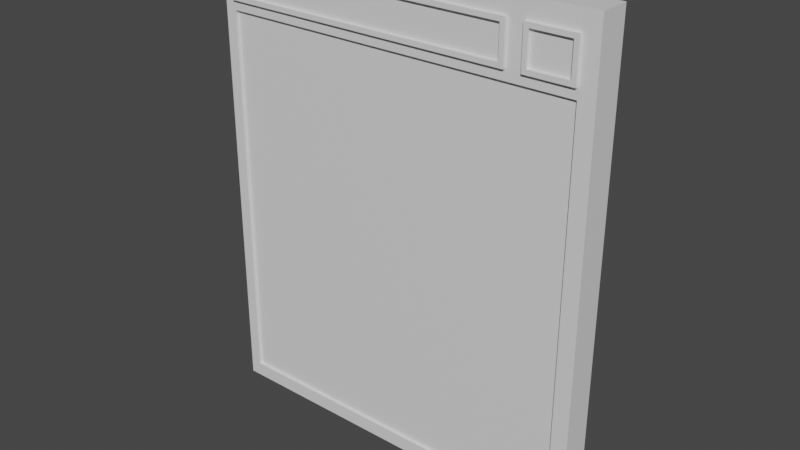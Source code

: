 # Source: module_base.blend  (saved by Blender 3.0.42; exported with 4.5.12 LTS)
import bpy
from mathutils import Matrix  # noqa: F401  (used for matrix-valued properties, if any)

bpy.ops.wm.read_factory_settings(use_empty=True)
scene = bpy.context.scene
scene.name = 'Scene'

# ---- collections
col_collection = bpy.data.collections.new('Collection'); scene.collection.children.link(col_collection)

# ---- materials (node trees are filled in below, after node groups)
mat_material = bpy.data.materials.new('Material')
mat_material.alpha_threshold = 0.0
mat_material.use_transparent_shadow = False
mat_material.line_color = (0.0, 0.0, 0.0, 1.0)

# ---- material node trees
mat_material.use_nodes = True; mat_material.node_tree.nodes.clear()
_N = mat_material.node_tree.nodes; _L = mat_material.node_tree.links
n0 = _N.new('ShaderNodeOutputMaterial'); n0.name = 'Material Output'; n0.location = (300, 300)
n1 = _N.new('ShaderNodeBsdfPrincipled'); n1.name = 'Principled BSDF'; n1.location = (10, 300)
n1.distribution = 'GGX'
n1.subsurface_method = 'RANDOM_WALK_SKIN'
n1.inputs[2].default_value = 0.4
n1.inputs[3].default_value = 1.45
n1.inputs[27].default_value = (0.0, 0.0, 0.0, 1.0)
n1.inputs[28].default_value = 1.0
_L.new(n1.outputs[0], n0.inputs[0])
n0.is_active_output = True

# ---- world
world_world = bpy.data.worlds.new('World'); scene.world = world_world
world_world.use_nodes = True; world_world.node_tree.nodes.clear()
_N = world_world.node_tree.nodes; _L = world_world.node_tree.links
n0 = _N.new('ShaderNodeOutputWorld'); n0.name = 'World Output'; n0.location = (300, 300)
n1 = _N.new('ShaderNodeBackground'); n1.name = 'Background'; n1.location = (10, 300)
n1.inputs[0].default_value = (0.05088, 0.05088, 0.05088, 1.0)
_L.new(n1.outputs[0], n0.inputs[0])
n0.is_active_output = True
world_world.color = (0.05088, 0.05088, 0.05088)
world_world.use_sun_shadow = False
world_world.sun_shadow_jitter_overblur = 0.0

# ---- meshes
me_cube = bpy.data.meshes.new('Cube')
me_cube.from_pydata([(1.019, 0.08006, 1.23), (0.7082, -0.09508, 0.9441), (1.019, 0.08006, -1.23), (-0.9584, -0.065, -1.155), (0.7082, -0.09508, 1.109), (-0.9584, -0.065, 0.8665), (0.5754, -0.08006, 1.109), (0.5754, -0.08006, 0.9441), (-1.019, 0.08006, 1.23), (0.935, -0.065, -1.155), (0.9117, -0.09508, 0.9441), (0.935, -0.065, 0.8665), (-1.019, 0.08006, -1.23), (0.9117, -0.09508, 1.109), (-0.9334, -0.08006, 1.109), (-0.9334, -0.08006, 0.9441), (-1.019, -0.08006, -1.23), (-1.019, -0.08006, 1.23), (1.019, -0.08006, 1.23), (1.019, -0.08006, -1.23), (-0.9584, -0.08006, 0.9191), (-0.9584, -0.08006, 1.133), (0.6003, -0.08006, 1.133), (0.6003, -0.08006, 0.9191), (-0.9584, -0.09508, 0.9191), (-0.9584, -0.09508, 1.133), (0.6003, -0.09508, 1.133), (0.6003, -0.09508, 0.9191), (-0.9334, -0.09508, 0.9441), (-0.9334, -0.09508, 1.109), (0.5754, -0.09508, 1.109), (0.5754, -0.09508, 0.9441), (0.6849, -0.08006, 1.133), (0.6849, -0.08006, 0.9191), (0.935, -0.08006, 0.9191), (0.935, -0.08006, 1.133), (0.6849, -0.09508, 0.9191), (0.935, -0.09508, 0.9191), (0.935, -0.09508, 1.133), (0.6849, -0.09508, 1.133), (0.7082, -0.08006, 0.9441), (0.9117, -0.08006, 0.9441), (0.9117, -0.08006, 1.109), (0.7082, -0.08006, 1.109), (0.935, -0.08006, -0.7976), (0.6106, -0.08006, 0.8665), (0.935, -0.08006, 0.8665), (-0.9584, -0.08006, 0.8665), (-0.9584, -0.08006, -1.155), (0.935, -0.08006, -1.155)], [], [(0, 8, 17, 18), (7, 6, 14, 15), (16, 17, 8, 12), (12, 2, 19, 16), (2, 0, 18, 19), (12, 8, 0, 2), (20, 21, 17, 16), (19, 18, 35, 34, 33, 32, 22, 23, 45, 46, 44), (35, 18, 22, 32), (21, 22, 18, 17), (45, 23, 20, 16, 19, 44, 49, 48, 47), (15, 14, 29, 28), (14, 6, 30, 29), (23, 22, 26, 27), (20, 23, 27, 24), (28, 29, 25, 24), (30, 31, 27, 26), (29, 30, 26, 25), (31, 28, 24, 27), (22, 21, 25, 26), (7, 15, 28, 31), (21, 20, 24, 25), (6, 7, 31, 30), (36, 39, 32, 33), (38, 37, 34, 35), (1, 10, 41, 40), (37, 36, 33, 34), (32, 39, 38, 35), (10, 1, 36, 37), (13, 10, 37, 38), (4, 13, 38, 39), (1, 4, 39, 36), (41, 42, 43, 40), (4, 1, 40, 43), (10, 13, 42, 41), (13, 4, 43, 42), (48, 3, 5, 47), (3, 9, 11, 5), (46, 11, 9, 49, 44), (49, 9, 3, 48), (47, 5, 11, 46, 45)])
_uv = me_cube.uv_layers.new(name='UVMap')
_uv.uv.foreach_set('vector', [0.625, 0.5, 0.875, 0.5, 0.875, 0.75, 0.625, 0.75, 0.4129, 0.7671, 0.5871, 0.7671, 0.5871, 0.9829, 0.4129, 0.9829, 0.375, 0.0, 0.625, 0.0, 0.625, 0.25, 0.375, 0.25, 0.125, 0.5, 0.375, 0.5, 0.375, 0.75, 0.125, 0.75, 0.375, 0.5, 0.625, 0.5, 0.625, 0.75, 0.375, 0.75, 0.375, 0.25, 0.625, 0.25, 0.625, 0.5, 0.375, 0.5, 0.3865, 0.9862, 0.6135, 0.9862, 0.625, 1.0, 0.375, 1.0, 0.375, 0.75, 0.625, 0.75, 0.6001, 0.7528, 0.5738, 0.7528, 0.5302, 0.7577, 0.5922, 0.7577, 0.6135, 0.7638, 0.3865, 0.7638, 0.3862, 0.7635, 0.5596, 0.7527, 0.3773, 0.7528, 0.6001, 0.7528, 0.625, 0.75, 0.6135, 0.7638, 0.5922, 0.7577, 0.6135, 0.9862, 0.6135, 0.7638, 0.625, 0.75, 0.625, 1.0, 0.3862, 0.7635, 0.3865, 0.7638, 0.3865, 0.9862, 0.375, 1.0, 0.375, 0.75, 0.3773, 0.7528, 0.3754, 0.7592, 0.3754, 0.9921, 0.3862, 0.9863, 0.4129, 0.9829, 0.5871, 0.9829, 0.5871, 0.9829, 0.4129, 0.9829, 0.5871, 0.9829, 0.5871, 0.7671, 0.5871, 0.7671, 0.5871, 0.9829, 0.3865, 0.7638, 0.6135, 0.7638, 0.6135, 0.7638, 0.3865, 0.7638, 0.3865, 0.9862, 0.3865, 0.7638, 0.3865, 0.7638, 0.3865, 0.9862, 0.4129, 0.9829, 0.5871, 0.9829, 0.6135, 0.9862, 0.3865, 0.9862, 0.5871, 0.7671, 0.4129, 0.7671, 0.3865, 0.7638, 0.6135, 0.7638, 0.5871, 0.9829, 0.5871, 0.7671, 0.6135, 0.7638, 0.6135, 0.9862, 0.4129, 0.7671, 0.4129, 0.9829, 0.3865, 0.9862, 0.3865, 0.7638, 0.6135, 0.7638, 0.6135, 0.9862, 0.6135, 0.9862, 0.6135, 0.7638, 0.4129, 0.7671, 0.4129, 0.9829, 0.4129, 0.9829, 0.4129, 0.7671, 0.6135, 0.9862, 0.3865, 0.9862, 0.3865, 0.9862, 0.6135, 0.9862, 0.5871, 0.7671, 0.4129, 0.7671, 0.4129, 0.7671, 0.5871, 0.7671, 0.375, 0.0, 0.625, 0.0, 0.625, 0.1249, 0.375, 0.1249, 0.625, 0.75, 0.375, 0.75, 0.375, 0.6251, 0.625, 0.6251, 0.4022, 0.9767, 0.4022, 0.7733, 0.4022, 0.7733, 0.4022, 0.9767, 0.375, 0.75, 0.125, 0.75, 0.125, 0.6251, 0.375, 0.6251, 0.875, 0.6251, 0.875, 0.75, 0.625, 0.75, 0.625, 0.6251, 0.4022, 0.7733, 0.4022, 0.9767, 0.375, 1.0, 0.375, 0.75, 0.5978, 0.7733, 0.4022, 0.7733, 0.375, 0.75, 0.625, 0.75, 0.5978, 0.9767, 0.5978, 0.7733, 0.625, 0.75, 0.625, 1.0, 0.4022, 0.9767, 0.5978, 0.9767, 0.625, 1.0, 0.375, 1.0, 0.4022, 0.7733, 0.5978, 0.7733, 0.5978, 0.9767, 0.4022, 0.9767, 0.5978, 0.9767, 0.4022, 0.9767, 0.4022, 0.9767, 0.5978, 0.9767, 0.4022, 0.7733, 0.5978, 0.7733, 0.5978, 0.7733, 0.4022, 0.7733, 0.5978, 0.7733, 0.5978, 0.9767, 0.5978, 0.9767, 0.5978, 0.7733, 0.375, 0.2279, 0.375, 0.25, 0.625, 0.25, 0.625, 0.2279, 0.375, 0.25, 0.375, 0.5, 0.625, 0.5, 0.625, 0.25, 0.625, 0.5221, 0.625, 0.5, 0.375, 0.5, 0.375, 0.5221, 0.4192, 0.5221, 0.375, 0.5221, 0.375, 0.5, 0.125, 0.5, 0.125, 0.5221, 0.875, 0.5221, 0.875, 0.5, 0.625, 0.5, 0.625, 0.5221, 0.6678, 0.5221])
me_cube.materials.append(mat_material)
me_cube.use_remesh_preserve_volume = False
me_cube.use_remesh_preserve_attributes = False
me_cube.use_mirror_vertex_groups = False
me_cube.update()

# ---- objects
ob_module_base = bpy.data.objects.new('Module Base', me_cube)

# ---- transforms, parenting, visibility, modifiers, constraints
ob_module_base.location = (0.0, 0.0, 0.0)
ob_module_base.lock_rotations_4d = False
ob_module_base.empty_display_type = 'ARROWS'
ob_module_base.lineart.crease_threshold = 0.0

# ---- collection membership
col_collection.objects.link(ob_module_base)

# ---- scene / render settings (as saved in the file)
scene.frame_start = 1; scene.frame_end = 250; scene.frame_set(1)
scene.render.engine = 'BLENDER_EEVEE_NEXT'
scene.cycles.sampling_pattern = 'TABULATED_SOBOL'
scene.cycles.use_light_tree = False
scene.view_settings.view_transform = 'Filmic'
bpy.context.view_layer.update()

# ---- added for rendering (the .blend has no active camera and no usable light): camera, sun
cam_auto = bpy.data.cameras.new('AutoCamera')
cam_auto.lens = 50.0
cam_auto.sensor_width = 36.0
cam_auto.clip_end = 1000.0
ob_auto_camera = bpy.data.objects.new('AutoCamera', cam_auto)
scene.collection.objects.link(ob_auto_camera)
ob_auto_camera.location = (2.96114, -3.56088, 2.36891)
ob_auto_camera.rotation_euler = (1.09748, -7.21219e-08, 0.694738)
scene.camera = ob_auto_camera
light_auto_sun = bpy.data.lights.new('AutoSun', 'SUN')
light_auto_sun.energy = 3.0
light_auto_sun.angle = 0.0523599
ob_auto_sun = bpy.data.objects.new('AutoSun', light_auto_sun)
scene.collection.objects.link(ob_auto_sun)
ob_auto_sun.rotation_euler = (0.872665, 0.174533, 0.523599)
bpy.context.view_layer.update()
